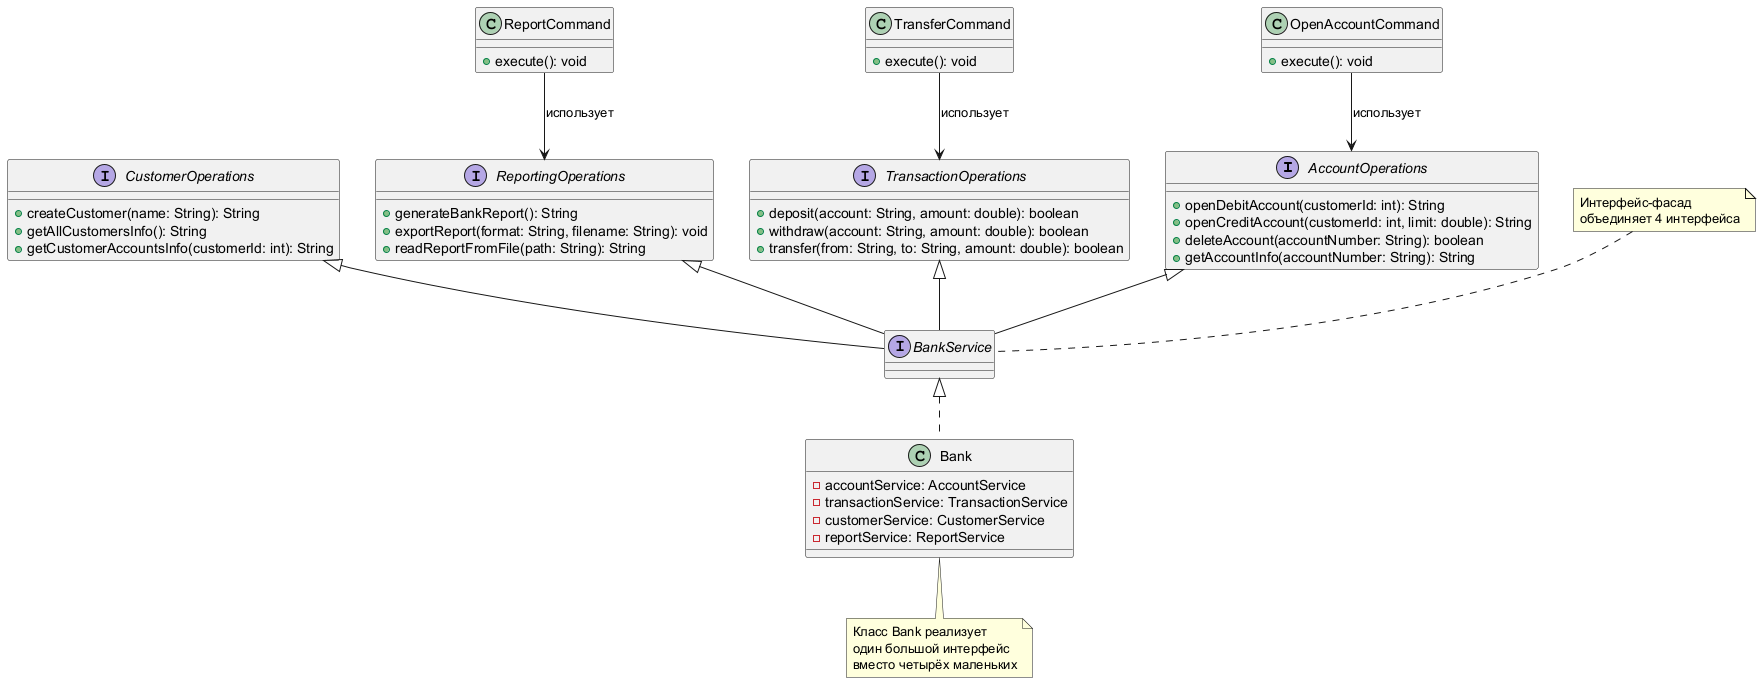

The diagram above was rendered by PlantUML. Its source (embedded in the PNG):
@startuml

' Маленькие интерфейсы
interface AccountOperations {
    +openDebitAccount(customerId: int): String
    +openCreditAccount(customerId: int, limit: double): String
    +deleteAccount(accountNumber: String): boolean
    +getAccountInfo(accountNumber: String): String
}

interface TransactionOperations {
    +deposit(account: String, amount: double): boolean
    +withdraw(account: String, amount: double): boolean
    +transfer(from: String, to: String, amount: double): boolean
}

interface ReportingOperations {
    +generateBankReport(): String
    +exportReport(format: String, filename: String): void
    +readReportFromFile(path: String): String
}

interface CustomerOperations {
    +createCustomer(name: String): String
    +getAllCustomersInfo(): String
    +getCustomerAccountsInfo(customerId: int): String
}

' Интерфейс-фасад (объединяет все)
interface BankService {
}

BankService -up-|> AccountOperations
BankService -up-|> TransactionOperations
BankService -up-|> ReportingOperations
BankService -up-|> CustomerOperations

' Реализация
class Bank implements BankService {
    -accountService: AccountService
    -transactionService: TransactionService
    -customerService: CustomerService
    -reportService: ReportService
}

' Клиенты (команды) используют разные интерфейсы
class OpenAccountCommand {
    +execute(): void
}

class TransferCommand {
    +execute(): void
}

class ReportCommand {
    +execute(): void
}

' Связи
OpenAccountCommand --> AccountOperations : использует
TransferCommand --> TransactionOperations : использует
ReportCommand --> ReportingOperations : использует

note top of BankService : Интерфейс-фасад\nобъединяет 4 интерфейса

note bottom of Bank : Класс Bank реализует\nодин большой интерфейс\nвместо четырёх маленьких

@enduml